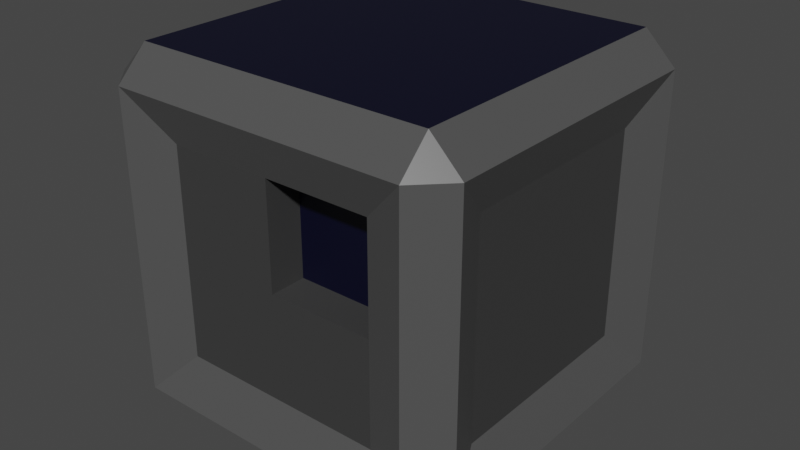 # Source: MetalBox.blend  (saved by Blender 3.2.14; exported with 4.5.12 LTS)
import bpy
from mathutils import Matrix  # noqa: F401  (used for matrix-valued properties, if any)

bpy.ops.wm.read_factory_settings(use_empty=True)
scene = bpy.context.scene
scene.name = 'Scene'

# ---- collections
col_collection = bpy.data.collections.new('Collection'); scene.collection.children.link(col_collection)

# ---- materials (node trees are filled in below, after node groups)
mat_material = bpy.data.materials.new('Material')
mat_material.alpha_threshold = 0.0
mat_material.use_transparent_shadow = False
mat_material.line_color = (0.0, 0.0, 0.0, 1.0)
mat_material_001 = bpy.data.materials.new('Material.001')
mat_material_001.use_transparent_shadow = False
mat_material_002 = bpy.data.materials.new('Material.002')
mat_material_002.use_transparent_shadow = False
mat_material_003 = bpy.data.materials.new('Material.003')
mat_material_003.use_transparent_shadow = False

# ---- material node trees
mat_material.use_nodes = True; mat_material.node_tree.nodes.clear()
_N = mat_material.node_tree.nodes; _L = mat_material.node_tree.links
n0 = _N.new('ShaderNodeOutputMaterial'); n0.name = 'Material Output'; n0.location = (300, 300)
n1 = _N.new('ShaderNodeBsdfPrincipled'); n1.name = 'Principled BSDF'; n1.location = (10, 300)
n1.distribution = 'GGX'
n1.subsurface_method = 'RANDOM_WALK_SKIN'
n1.inputs[0].default_value = (0.08001, 0.08001, 0.08001, 1.0)
n1.inputs[2].default_value = 0.4
n1.inputs[3].default_value = 1.45
n1.inputs[27].default_value = (0.0, 0.0, 0.0, 1.0)
n1.inputs[28].default_value = 1.0
_L.new(n1.outputs[0], n0.inputs[0])
n0.is_active_output = True
mat_material_001.use_nodes = True; mat_material_001.node_tree.nodes.clear()
_N = mat_material_001.node_tree.nodes; _L = mat_material_001.node_tree.links
n0 = _N.new('ShaderNodeBsdfPrincipled'); n0.name = 'Principled BSDF'; n0.location = (10, 300)
n0.distribution = 'GGX'
n0.subsurface_method = 'RANDOM_WALK_SKIN'
n0.inputs[0].default_value = (0.08714, 0.08714, 0.08714, 1.0)
n0.inputs[3].default_value = 1.45
n0.inputs[27].default_value = (0.0, 0.0, 0.0, 1.0)
n0.inputs[28].default_value = 1.0
n1 = _N.new('ShaderNodeOutputMaterial'); n1.name = 'Material Output'; n1.location = (300, 300)
_L.new(n0.outputs[0], n1.inputs[0])
n1.is_active_output = True
mat_material_002.use_nodes = True; mat_material_002.node_tree.nodes.clear()
_N = mat_material_002.node_tree.nodes; _L = mat_material_002.node_tree.links
n0 = _N.new('ShaderNodeBsdfPrincipled'); n0.name = 'Principled BSDF'; n0.location = (10, 300)
n0.distribution = 'GGX'
n0.subsurface_method = 'RANDOM_WALK_SKIN'
n0.inputs[0].default_value = (0.04445, 0.04445, 0.04445, 1.0)
n0.inputs[3].default_value = 1.45
n0.inputs[27].default_value = (0.0, 0.0, 0.0, 1.0)
n0.inputs[28].default_value = 1.0
n1 = _N.new('ShaderNodeOutputMaterial'); n1.name = 'Material Output'; n1.location = (300, 300)
_L.new(n0.outputs[0], n1.inputs[0])
n1.is_active_output = True
mat_material_003.use_nodes = True; mat_material_003.node_tree.nodes.clear()
_N = mat_material_003.node_tree.nodes; _L = mat_material_003.node_tree.links
n0 = _N.new('ShaderNodeBsdfPrincipled'); n0.name = 'Principled BSDF'; n0.location = (10, 300)
n0.distribution = 'GGX'
n0.subsurface_method = 'RANDOM_WALK_SKIN'
n0.inputs[0].default_value = (0.0, 0.0003285, 0.01467, 1.0)
n0.inputs[3].default_value = 1.45
n0.inputs[27].default_value = (0.0, 0.0, 0.0, 1.0)
n0.inputs[28].default_value = 1.0
n1 = _N.new('ShaderNodeOutputMaterial'); n1.name = 'Material Output'; n1.location = (300, 300)
_L.new(n0.outputs[0], n1.inputs[0])
n1.is_active_output = True

# ---- world
world_world = bpy.data.worlds.new('World'); scene.world = world_world
world_world.use_nodes = True; world_world.node_tree.nodes.clear()
_N = world_world.node_tree.nodes; _L = world_world.node_tree.links
n0 = _N.new('ShaderNodeOutputWorld'); n0.name = 'World Output'; n0.location = (300, 300)
n1 = _N.new('ShaderNodeBackground'); n1.name = 'Background'; n1.location = (10, 300)
n1.inputs[0].default_value = (0.05088, 0.05088, 0.05088, 1.0)
_L.new(n1.outputs[0], n0.inputs[0])
n0.is_active_output = True
world_world.color = (0.05088, 0.05088, 0.05088)
world_world.use_sun_shadow = False
world_world.sun_shadow_jitter_overblur = 0.0

# ---- meshes
me_cube = bpy.data.meshes.new('Cube')
me_cube.from_pydata([(0.5787, 0.9, 0.5787), (0.8287, 0.8287, 1.0), (0.9, 0.5787, 0.5787), (0.8287, 0.8287, -1.0), (0.5787, 0.9, -0.5787), (0.9, 0.5787, -0.5787), (0.9, -0.5787, 0.5787), (0.8287, -0.8287, 1.0), (0.5787, -0.9, 0.5787), (0.9, -0.5787, -0.5787), (0.5787, -0.9, -0.5787), (0.8287, -0.8287, -1.0), (-0.5787, 0.9, 0.5787), (-0.9, 0.5787, 0.5787), (-0.8287, 0.8287, 1.0), (-0.9, 0.5787, -0.5787), (-0.5787, 0.9, -0.5787), (-0.8287, 0.8287, -1.0), (-0.9, -0.5787, 0.5787), (-0.5787, -0.9, 0.5787), (-0.8287, -0.8287, 1.0), (-0.8287, -0.8287, -1.0), (-0.5787, -0.9, -0.5787), (-0.9, -0.5787, -0.5787), (-0.8287, 1.0, -0.8287), (0.8287, 1.0, -0.8287), (0.8287, 1.0, 0.8287), (-0.8287, 1.0, 0.8287), (1.0, 0.8287, 0.8287), (1.0, 0.8287, -0.8287), (1.0, -0.8287, -0.8287), (1.0, -0.8287, 0.8287), (-1.0, -0.8287, -0.8287), (-1.0, 0.8287, -0.8287), (-1.0, -0.8287, 0.8287), (-1.0, 0.8287, 0.8287), (-0.8287, -1.0, -0.8287), (-0.8287, -1.0, 0.8287), (0.8287, -1.0, 0.8287), (0.8287, -1.0, -0.8287), (1.0, 0.8287, 0.0), (0.8287, 1.0, 0.0), (-0.8287, -1.0, 0.0), (-1.0, -0.8287, 0.0), (0.8287, -1.0, 0.0), (1.0, -0.8287, 0.0), (-0.8287, 1.0, 0.0), (-1.0, 0.8287, 0.0), (0.5787, 0.9, 0.0), (-0.5787, 0.9, 0.0), (0.9, 0.5787, 0.0), (0.9, -0.5787, 0.0), (-0.9, -0.5787, 0.0), (-0.9, 0.5787, 0.0), (-0.5787, -0.9, 0.0), (0.5787, -0.9, 0.0), (0.0, 0.8287, -1.0), (0.0, 1.0, -0.8287), (0.0, -0.8287, 1.0), (0.0, -1.0, 0.8287), (0.0, -0.8287, -1.0), (0.0, -1.0, -0.8287), (0.0, 0.8287, 1.0), (0.0, 1.0, 0.8287), (0.0, 0.9, -0.5787), (0.0, 0.9, 0.5787), (0.0, -0.9, 0.5787), (0.0, -0.9, -0.5787), (0.0, 0.9, 0.0), (0.0, -0.9, 0.0), (0.0, -0.7, 0.5787), (0.5787, -0.7, 0.5787), (0.5787, -0.7, 0.0), (0.0, -0.7, 0.0), (0.0, 0.7, 0.5787), (-0.5787, 0.7, 0.5787), (-0.5787, 0.7, 0.0), (0.0, 0.7, 0.0), (-0.5144, 0.5695, 0.05842), (-0.5144, 0.5695, 0.3037), (-0.5144, 0.8147, 0.05842), (-0.5144, 0.8147, 0.3037), (-0.2691, 0.5695, 0.05842), (-0.2691, 0.5695, 0.3037), (-0.2691, 0.8147, 0.05842), (-0.2691, 0.8147, 0.3037)], [], [(56, 3, 11, 60), (52, 18, 13, 53), (69, 66, 19, 54), (62, 14, 20, 58), (50, 2, 6, 51), (26, 1, 28), (3, 25, 29), (31, 7, 38), (30, 39, 11), (27, 35, 14), (33, 24, 17), (34, 37, 20), (21, 36, 32), (17, 21, 32, 33), (56, 17, 24, 57), (40, 29, 25, 41), (42, 37, 34, 43), (44, 39, 30, 45), (46, 24, 33, 47), (58, 20, 37, 59), (1, 7, 31, 28), (60, 11, 39, 61), (20, 14, 35, 34), (62, 1, 26, 63), (11, 3, 29, 30), (68, 65, 0, 48), (64, 4, 25, 57), (48, 0, 26, 41), (49, 16, 24, 46), (65, 12, 27, 63), (50, 5, 29, 40), (51, 6, 31, 45), (6, 2, 28, 31), (5, 9, 30, 29), (23, 15, 33, 32), (52, 23, 32, 43), (53, 13, 35, 47), (13, 18, 34, 35), (54, 19, 37, 42), (55, 10, 39, 44), (66, 8, 38, 59), (67, 22, 36, 61), (8, 55, 44, 38), (22, 54, 42, 36), (15, 53, 47, 33), (18, 52, 43, 34), (9, 51, 45, 30), (2, 50, 40, 28), (12, 49, 46, 27), (4, 48, 41, 25), (64, 68, 48, 4), (27, 46, 47, 35), (38, 44, 45, 31), (36, 42, 43, 32), (28, 40, 41, 26), (5, 50, 51, 9), (67, 69, 54, 22), (23, 52, 53, 15), (10, 55, 69, 67), (16, 49, 68, 64), (10, 67, 61, 39), (19, 66, 59, 37), (0, 65, 63, 26), (16, 64, 57, 24), (68, 49, 76, 77), (14, 62, 63, 27), (21, 60, 61, 36), (7, 58, 59, 38), (3, 56, 57, 25), (1, 62, 58, 7), (55, 8, 71, 72), (17, 56, 60, 21), (72, 71, 70, 73), (8, 66, 70, 71), (66, 69, 73, 70), (69, 55, 72, 73), (76, 75, 74, 77), (49, 12, 75, 76), (65, 68, 77, 74), (12, 65, 74, 75), (78, 79, 81, 80), (80, 81, 85, 84), (84, 85, 83, 82), (82, 83, 79, 78), (80, 84, 82, 78), (85, 81, 79, 83)])
me_cube.polygons.foreach_set('material_index', [3, 2, 2, 3, 2, 0, 0, 0, 0, 0, 0, 0, 0, 0, 0, 0, 0, 0, 0, 0, 0, 0, 0, 0, 0, 2, 0, 0, 0, 0, 0, 0, 0, 0, 0, 0, 0, 0, 0, 0, 0, 0, 0, 0, 0, 0, 0, 0, 0, 0, 2, 0, 0, 0, 0, 2, 2, 2, 2, 2, 0, 0, 0, 0, 2, 0, 0, 0, 0, 3, 0, 3, 3, 0, 2, 2, 3, 0, 2, 0, 0, 3, 0, 0, 0, 0])
_uv = me_cube.uv_layers.new(name='UVMap')
_uv.uv.foreach_set('vector', [0.25, 0.5214, 0.3536, 0.5214, 0.3536, 0.7286, 0.25, 0.7286, 0.5, 0.05266, 0.5723, 0.05266, 0.5723, 0.1973, 0.5, 0.1973, 0.5, 0.875, 0.5723, 0.875, 0.5723, 0.9473, 0.5, 0.9473, 0.75, 0.5214, 0.8536, 0.5214, 0.8536, 0.7286, 0.75, 0.7286, 0.5, 0.5527, 0.5723, 0.5527, 0.5723, 0.6973, 0.5, 0.6973, 0.6036, 0.4786, 0.625, 0.4786, 0.6036, 0.5, 0.3536, 0.5214, 0.3536, 0.5, 0.375, 0.5214, 0.6036, 0.75, 0.625, 0.7714, 0.6036, 0.7714, 0.375, 0.7286, 0.3536, 0.75, 0.3536, 0.7286, 0.6036, 0.25, 0.6036, 0.2286, 0.625, 0.2286, 0.125, 0.5214, 0.1464, 0.5, 0.1464, 0.5214, 0.6036, 0.02141, 0.6036, 0.0, 0.625, 0.02141, 0.1464, 0.7286, 0.1464, 0.75, 0.125, 0.7286, 0.1464, 0.5214, 0.1464, 0.7286, 0.125, 0.7286, 0.125, 0.5214, 0.25, 0.5214, 0.1464, 0.5214, 0.1464, 0.5, 0.25, 0.5, 0.5, 0.5214, 0.3964, 0.5214, 0.3964, 0.4786, 0.5, 0.4786, 0.5, 0.0, 0.6036, 0.0, 0.6036, 0.02141, 0.5, 0.02141, 0.5, 0.7714, 0.3964, 0.7714, 0.3964, 0.7286, 0.5, 0.7286, 0.5, 0.2714, 0.3964, 0.2714, 0.3964, 0.2286, 0.5, 0.2286, 0.625, 0.875, 0.625, 0.9786, 0.6036, 0.9786, 0.6036, 0.875, 0.6464, 0.5214, 0.6464, 0.7286, 0.6036, 0.7286, 0.6036, 0.5214, 0.25, 0.7286, 0.3536, 0.7286, 0.3536, 0.75, 0.25, 0.75, 0.625, 0.02141, 0.625, 0.2286, 0.6036, 0.2286, 0.6036, 0.02141, 0.625, 0.375, 0.625, 0.4786, 0.6036, 0.4786, 0.6036, 0.375, 0.3536, 0.7286, 0.3536, 0.5214, 0.3964, 0.5214, 0.3964, 0.7286, 0.5, 0.375, 0.5723, 0.375, 0.5723, 0.4473, 0.5, 0.4473, 0.4277, 0.375, 0.4277, 0.4473, 0.3964, 0.4786, 0.3964, 0.375, 0.5, 0.4473, 0.5723, 0.4473, 0.6036, 0.4786, 0.5, 0.4786, 0.5, 0.3027, 0.4277, 0.3027, 0.3964, 0.2714, 0.5, 0.2714, 0.5723, 0.375, 0.5723, 0.3027, 0.6036, 0.2714, 0.6036, 0.375, 0.5, 0.5527, 0.4277, 0.5527, 0.3964, 0.5214, 0.5, 0.5214, 0.5, 0.6973, 0.5723, 0.6973, 0.6036, 0.7286, 0.5, 0.7286, 0.5723, 0.6973, 0.5723, 0.5527, 0.6036, 0.5214, 0.6036, 0.7286, 0.4277, 0.5527, 0.4277, 0.6973, 0.3964, 0.7286, 0.3964, 0.5214, 0.4277, 0.05266, 0.4277, 0.1973, 0.3964, 0.2286, 0.3964, 0.02141, 0.5, 0.05266, 0.4277, 0.05266, 0.3964, 0.02141, 0.5, 0.02141, 0.5, 0.1973, 0.5723, 0.1973, 0.6036, 0.2286, 0.5, 0.2286, 0.5723, 0.1973, 0.5723, 0.05266, 0.6036, 0.02141, 0.6036, 0.2286, 0.5, 0.9473, 0.5723, 0.9473, 0.6036, 0.9786, 0.5, 0.9786, 0.5, 0.8027, 0.4277, 0.8027, 0.3964, 0.7714, 0.5, 0.7714, 0.5723, 0.875, 0.5723, 0.8027, 0.6036, 0.7714, 0.6036, 0.875, 0.4277, 0.875, 0.4277, 0.9473, 0.3964, 0.9786, 0.3964, 0.875, 0.5723, 0.8027, 0.5, 0.8027, 0.5, 0.7714, 0.6036, 0.7714, 0.4277, 0.9473, 0.5, 0.9473, 0.5, 0.9786, 0.3964, 0.9786, 0.4277, 0.1973, 0.5, 0.1973, 0.5, 0.2286, 0.3964, 0.2286, 0.5723, 0.05266, 0.5, 0.05266, 0.5, 0.02141, 0.6036, 0.02141, 0.4277, 0.6973, 0.5, 0.6973, 0.5, 0.7286, 0.3964, 0.7286, 0.5723, 0.5527, 0.5, 0.5527, 0.5, 0.5214, 0.6036, 0.5214, 0.5723, 0.3027, 0.5, 0.3027, 0.5, 0.2714, 0.6036, 0.2714, 0.4277, 0.4473, 0.5, 0.4473, 0.5, 0.4786, 0.3964, 0.4786, 0.4277, 0.375, 0.5, 0.375, 0.5, 0.4473, 0.4277, 0.4473, 0.6036, 0.2714, 0.5, 0.2714, 0.5, 0.2286, 0.6036, 0.2286, 0.6036, 0.7714, 0.5, 0.7714, 0.5, 0.7286, 0.6036, 0.7286, 0.3964, 0.0, 0.5, 0.0, 0.5, 0.02141, 0.3964, 0.02141, 0.6036, 0.5214, 0.5, 0.5214, 0.5, 0.4786, 0.6036, 0.4786, 0.4277, 0.5527, 0.5, 0.5527, 0.5, 0.6973, 0.4277, 0.6973, 0.4277, 0.875, 0.5, 0.875, 0.5, 0.9473, 0.4277, 0.9473, 0.4277, 0.05266, 0.5, 0.05266, 0.5, 0.1973, 0.4277, 0.1973, 0.4277, 0.8027, 0.5, 0.8027, 0.5, 0.875, 0.4277, 0.875, 0.4277, 0.3027, 0.5, 0.3027, 0.5, 0.375, 0.4277, 0.375, 0.4277, 0.8027, 0.4277, 0.875, 0.3964, 0.875, 0.3964, 0.7714, 0.5723, 0.9473, 0.5723, 0.875, 0.6036, 0.875, 0.6036, 0.9786, 0.5723, 0.4473, 0.5723, 0.375, 0.6036, 0.375, 0.6036, 0.4786, 0.4277, 0.3027, 0.4277, 0.375, 0.3964, 0.375, 0.3964, 0.2714, 0.5, 0.375, 0.5, 0.3027, 0.5, 0.3027, 0.5, 0.375, 0.625, 0.2714, 0.625, 0.375, 0.6036, 0.375, 0.6036, 0.2714, 0.1464, 0.7286, 0.25, 0.7286, 0.25, 0.75, 0.1464, 0.75, 0.625, 0.7714, 0.625, 0.875, 0.6036, 0.875, 0.6036, 0.7714, 0.3536, 0.5214, 0.25, 0.5214, 0.25, 0.5, 0.3536, 0.5, 0.6464, 0.5214, 0.75, 0.5214, 0.75, 0.7286, 0.6464, 0.7286, 0.5, 0.8027, 0.5723, 0.8027, 0.5723, 0.8027, 0.5, 0.8027, 0.1464, 0.5214, 0.25, 0.5214, 0.25, 0.7286, 0.1464, 0.7286, 0.5, 0.8027, 0.5723, 0.8027, 0.5723, 0.875, 0.5, 0.875, 0.5723, 0.8027, 0.5723, 0.875, 0.5723, 0.875, 0.5723, 0.8027, 0.5723, 0.875, 0.5, 0.875, 0.5, 0.875, 0.5723, 0.875, 0.5, 0.875, 0.5, 0.8027, 0.5, 0.8027, 0.5, 0.875, 0.5, 0.3027, 0.5723, 0.3027, 0.5723, 0.375, 0.5, 0.375, 0.5, 0.3027, 0.5723, 0.3027, 0.5723, 0.3027, 0.5, 0.3027, 0.5723, 0.375, 0.5, 0.375, 0.5, 0.375, 0.5723, 0.375, 0.5723, 0.3027, 0.5723, 0.375, 0.5723, 0.375, 0.5723, 0.3027, 0.375, 0.0, 0.625, 0.0, 0.625, 0.25, 0.375, 0.25, 0.375, 0.25, 0.625, 0.25, 0.625, 0.5, 0.375, 0.5, 0.375, 0.5, 0.625, 0.5, 0.625, 0.75, 0.375, 0.75, 0.375, 0.75, 0.625, 0.75, 0.625, 1.0, 0.375, 1.0, 0.125, 0.5, 0.375, 0.5, 0.375, 0.75, 0.125, 0.75, 0.625, 0.5, 0.875, 0.5, 0.875, 0.75, 0.625, 0.75])
me_cube.materials.append(mat_material)
me_cube.materials.append(mat_material_001)
me_cube.materials.append(mat_material_002)
me_cube.materials.append(mat_material_003)
me_cube.use_mirror_vertex_groups = False
me_cube.update()

# ---- objects
ob_cube = bpy.data.objects.new('Cube', me_cube)

# ---- transforms, parenting, visibility, modifiers, constraints
ob_cube.location = (0.0, 0.0, 0.0)
ob_cube.lock_rotations_4d = False
ob_cube.empty_display_type = 'ARROWS'
ob_cube.lineart.crease_threshold = 0.0

# ---- collection membership
col_collection.objects.link(ob_cube)

# ---- scene / render settings (as saved in the file)
scene.frame_start = 1; scene.frame_end = 250; scene.frame_set(1)
scene.render.engine = 'BLENDER_EEVEE_NEXT'
scene.cycles.sampling_pattern = 'TABULATED_SOBOL'
scene.cycles.use_light_tree = False
scene.view_settings.view_transform = 'Filmic'
bpy.context.view_layer.update()

# ---- added for rendering (the .blend has no active camera and no usable light): camera, sun
cam_auto = bpy.data.cameras.new('AutoCamera')
cam_auto.lens = 50.0
cam_auto.sensor_width = 36.0
cam_auto.clip_end = 1000.0
ob_auto_camera = bpy.data.objects.new('AutoCamera', cam_auto)
scene.collection.objects.link(ob_auto_camera)
ob_auto_camera.location = (3.20507, -3.84609, 2.56406)
ob_auto_camera.rotation_euler = (1.09748, -7.21219e-08, 0.694738)
scene.camera = ob_auto_camera
light_auto_sun = bpy.data.lights.new('AutoSun', 'SUN')
light_auto_sun.energy = 3.0
light_auto_sun.angle = 0.0523599
ob_auto_sun = bpy.data.objects.new('AutoSun', light_auto_sun)
scene.collection.objects.link(ob_auto_sun)
ob_auto_sun.rotation_euler = (0.872665, 0.174533, 0.523599)
bpy.context.view_layer.update()
